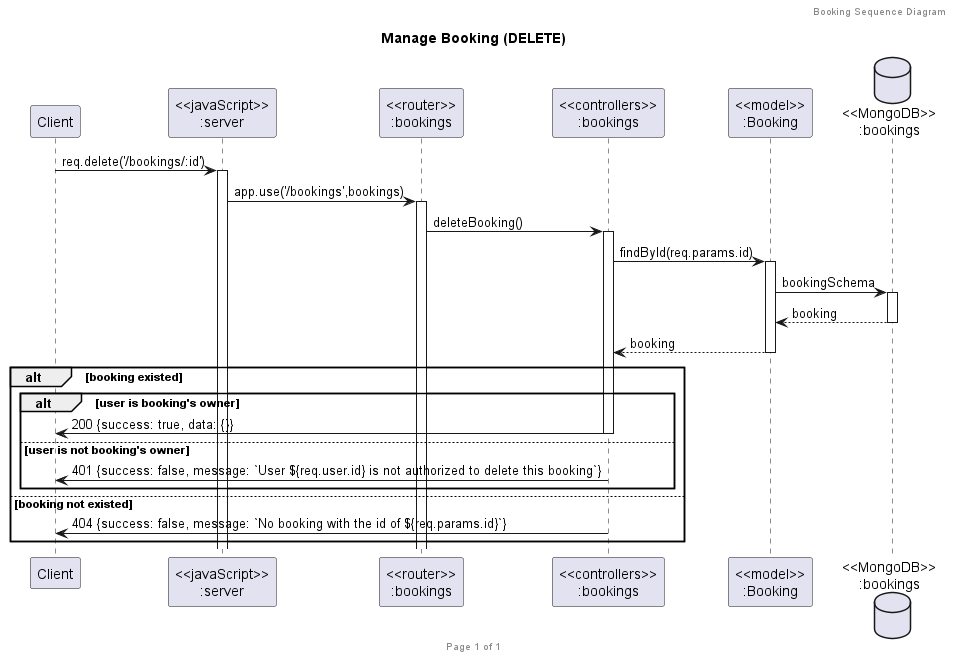

The diagram above was rendered by PlantUML. Its source (embedded in the PNG):
@startuml Manage Booking (DELETE)

header Booking Sequence Diagram
footer Page %page% of %lastpage%
title "Manage Booking (DELETE)"

participant "Client" as client
participant "<<javaScript>>\n:server" as server
participant "<<router>>\n:bookings" as routerBookings
participant "<<controllers>>\n:bookings" as controllersBookings
participant "<<model>>\n:Booking" as modelBooking
database "<<MongoDB>>\n:bookings" as BookingsDatabase

client->server ++:req.delete('/bookings/:id')
server->routerBookings ++:app.use('/bookings',bookings)
routerBookings -> controllersBookings ++:deleteBooking()
controllersBookings->modelBooking ++:findById(req.params.id)
modelBooking ->BookingsDatabase ++: bookingSchema
BookingsDatabase --> modelBooking --: booking
controllersBookings <-- modelBooking --:booking
alt booking existed
    alt user is booking's owner
        controllersBookings->client --:200 {success: true, data: {}}
    else user is not booking's owner
        controllersBookings->client --:401 {success: false, message: `User ${req.user.id} is not authorized to delete this booking`}
    end
else booking not existed
    controllersBookings->client --:404 {success: false, message: `No booking with the id of ${req.params.id}`}
end

@enduml